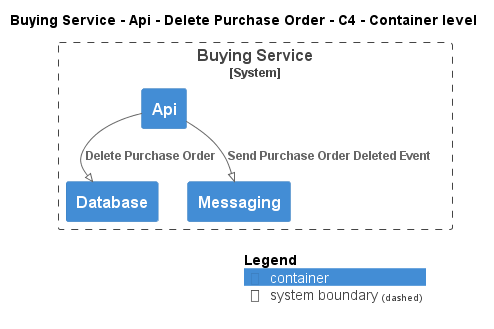

The diagram above was rendered by PlantUML. Its source (embedded in the PNG):
@startuml
!pragma layout smetana
!include ..\..\..\..\..\..\.c4s\C4_Container.puml

AddElementTag("state:new", $bgColor=green, $fontColor=#ffffff, $borderColor=green, $shadowing="False")
AddElementTag("state:changed", $bgColor=orange, $fontColor=#ffffff, $borderColor=orange, $shadowing="False")
AddElementTag("state:removed", $bgColor=red, $fontColor=#ffffff, $borderColor=red, $shadowing="False")

AddRelTag("state:new", $textColor=green, $lineColor=green)
AddRelTag("state:changed", $textColor=orange, $lineColor=orange)
AddRelTag("state:removed", $textColor=red, $lineColor=red)

SHOW_PERSON_PORTRAIT()
LAYOUT_TOP_DOWN()

skinparam linetype polyline

title Buying Service - Api - Delete Purchase Order - C4 - Container level


System_Boundary(ECommercePlatform.SoftwareSystems.BuyingService, "Buying Service") {
    Container(ECommercePlatform.SoftwareSystems.BuyingService.Containers.Api, "Api", "", "")
    Container(ECommercePlatform.SoftwareSystems.BuyingService.Containers.Database, "Database", "", "")
    Container(ECommercePlatform.SoftwareSystems.BuyingService.Containers.Messaging, "Messaging", "", "")
}

Rel(ECommercePlatform.SoftwareSystems.BuyingService.Containers.Api, ECommercePlatform.SoftwareSystems.BuyingService.Containers.Database, "Delete Purchase Order")
Rel(ECommercePlatform.SoftwareSystems.BuyingService.Containers.Api, ECommercePlatform.SoftwareSystems.BuyingService.Containers.Messaging, "Send Purchase Order Deleted Event")


SHOW_LEGEND()
@enduml